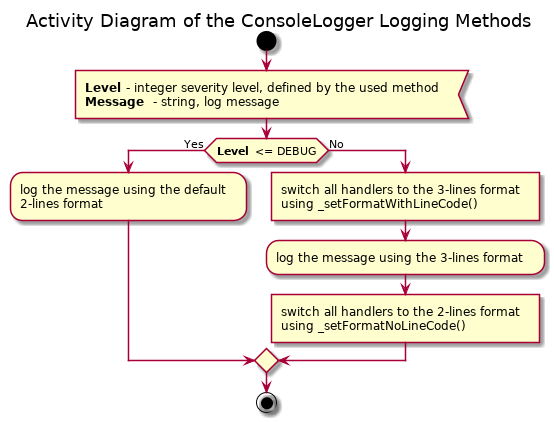

The diagram above was rendered by PlantUML. Its source (embedded in the PNG):
@startuml

title Activity Diagram of the ConsoleLogger Logging Methods

start

:<b>Level</b> - integer severity level, defined by the used method
<b>Message</b> - string, log message<

if (<b>Level</b> <= DEBUG) then (Yes)
    :log the message using the default
    2-lines format;
else (No)
    :switch all handlers to the 3-lines format
    using _setFormatWithLineCode() ]
    
    :log the message using the 3-lines format;
    
    :switch all handlers to the 2-lines format
    using _setFormatNoLineCode() ]
endif

stop

@enduml